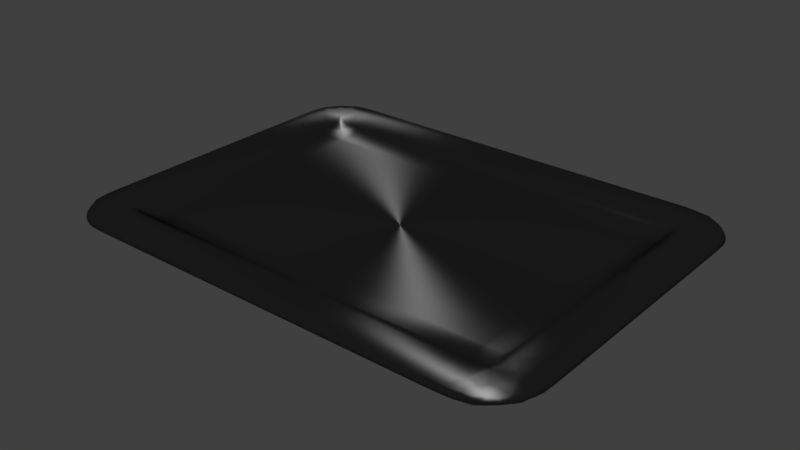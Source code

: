 # Source: baking_tray.blend  (saved by Blender 2.79.0; exported with 4.5.12 LTS)
import bpy
from mathutils import Matrix  # noqa: F401  (used for matrix-valued properties, if any)

bpy.ops.wm.read_factory_settings(use_empty=True)
scene = bpy.context.scene
scene.name = 'Scene'

# ---- collections
col_collection_1 = bpy.data.collections.new('Collection 1'); scene.collection.children.link(col_collection_1)

# ---- materials (node trees are filled in below, after node groups)
mat_metal_brushed = bpy.data.materials.new('Metal-Brushed')
mat_metal_brushed.alpha_threshold = 0.0
mat_metal_brushed.roughness = 0.5
mat_metal_brushed.line_color = (0.0, 0.0, 0.0, 1.0)

# ---- material node trees
mat_metal_brushed.use_nodes = True; mat_metal_brushed.node_tree.nodes.clear()
_N = mat_metal_brushed.node_tree.nodes; _L = mat_metal_brushed.node_tree.links
n0 = _N.new('ShaderNodeOutputMaterial'); n0.name = 'Material Output'; n0.location = (571, 250)
n0.width = 120
n1 = _N.new('ShaderNodeBsdfAnisotropic'); n1.name = 'Anisotropic BSDF'; n1.location = (164, 273)
n1.distribution = 'BECKMANN'
n1.inputs[0].default_value = (0.1734, 0.1734, 0.1734, 1.0)
n1.inputs[1].default_value = 0.4472
n1.inputs[2].default_value = 0.5
_L.new(n1.outputs[0], n0.inputs[0])
n0.is_active_output = True

# ---- world
world_world = bpy.data.worlds.new('World'); scene.world = world_world
world_world.color = (0.05088, 0.05088, 0.05088)
world_world.use_sun_shadow = False
world_world.sun_shadow_jitter_overblur = 0.0
world_world.cycles.sampling_method = 'MANUAL'

# ---- lights
light_sun = bpy.data.lights.new('Sun', 'SUN')
light_sun.transmission_factor = 0.0
light_sun.angle = 0.1993
light_sun.energy = 1.0
light_sun.shadow_buffer_clip_start = 0.5
light_sun.shadow_soft_size = 0.1
light_sun.shadow_cascade_max_distance = 1000.0

# ---- meshes
me_plane_001 = bpy.data.meshes.new('Plane.001')
me_plane_001.from_pydata([(-12.65, -3.25, 0.5921), (-12.65, 9.726e-07, 0.5921), (-12.65, 3.25, 0.5921), (-7.154, -9.291, 0.5921), (-7.154, -3.25, 0.0005563), (-7.154, 1.043e-06, 0.0005563), (-7.154, 3.25, 0.0005563), (-7.154, 9.291, 0.5921), (-4.292, -9.291, 0.5921), (-4.292, -3.25, 0.0005563), (-4.292, 9.99e-07, 0.0005563), (-4.292, 3.25, 0.0005563), (-4.292, 9.291, 0.5921), (-1.431, -9.291, 0.5921), (-1.431, -3.25, 0.0005563), (-1.431, 7.85e-07, 0.0005563), (-1.431, 3.25, 0.0005563), (-1.431, 9.291, 0.5921), (1.431, -9.291, 0.5921), (1.431, -3.25, 0.0005563), (1.431, 2.321e-07, 0.0005563), (1.431, 3.25, 0.0005563), (1.431, 9.291, 0.5921), (4.292, -9.291, 0.5921), (4.292, -3.25, 0.0005563), (4.292, 6.048e-08, 0.0005563), (4.292, 3.25, 0.0005563), (4.292, 9.291, 0.5921), (7.154, -9.291, 0.5921), (7.154, -3.25, 0.0005563), (7.154, -2.634e-08, 0.0005563), (7.154, 3.25, 0.0005563), (7.154, 9.291, 0.5921), (12.65, -3.25, 0.5921), (12.65, -4.641e-07, 0.5921), (12.65, 3.25, 0.5921), (-9.729, -9.291, 0.5921), (-9.729, -3.25, 0.0005563), (-11.2, -3.25, 0.2963), (-9.729, 1.058e-06, 0.0005563), (-11.2, 1.163e-06, 0.2963), (-9.729, 3.25, 0.0005563), (-11.2, 3.25, 0.2963), (-9.729, 9.291, 0.5921), (-12.65, -6.175, 0.5921), (-7.154, -7.801, 0.2963), (-7.154, -6.175, 0.0005563), (-4.292, -7.801, 0.2963), (-4.292, -6.175, 0.0005563), (-1.431, -7.801, 0.2963), (-1.431, -6.175, 0.0005563), (1.431, -7.801, 0.2963), (1.431, -6.175, 0.0005563), (4.292, -7.801, 0.2963), (4.292, -6.175, 0.0005563), (7.154, -7.801, 0.2963), (7.154, -6.175, 0.0005563), (12.65, -6.175, 0.5921), (-9.729, -6.175, 0.0005563), (-9.729, -7.801, 0.2963), (-11.2, -6.175, 0.2963), (-12.65, 6.175, 0.5921), (-7.154, 6.175, 0.0005563), (-7.154, 7.801, 0.2963), (-4.292, 6.175, 0.0005563), (-4.292, 7.801, 0.2963), (-1.431, 6.175, 0.0005563), (-1.431, 7.801, 0.2963), (1.431, 6.175, 0.0005563), (1.431, 7.801, 0.2963), (4.292, 6.175, 0.0005563), (4.292, 7.801, 0.2963), (7.154, 6.175, 0.0005563), (7.154, 7.801, 0.2963), (12.65, 6.175, 0.5921), (-9.729, 7.801, 0.2963), (-9.729, 6.175, 0.0005563), (-11.2, 6.175, 0.2963), (9.729, -9.291, 0.5921), (11.2, -3.25, 0.2963), (9.729, -3.25, 0.0005563), (11.2, -1.886e-07, 0.2963), (9.729, -2.528e-07, 0.0005563), (11.2, 3.25, 0.2963), (9.729, 3.25, 0.0005563), (9.729, 9.291, 0.5921), (9.729, -7.801, 0.2963), (11.2, -6.175, 0.2963), (9.729, -6.175, 0.0005563), (11.2, 6.175, 0.2963), (9.729, 6.175, 0.0005563), (9.729, 7.801, 0.2963), (9.729, -10.46, 0.8879), (11.18, -10.41, 0.8879), (11.19, 10.39, 0.8879), (9.729, 10.46, 0.8879), (-13.78, 6.175, 0.8879), (-13.75, 7.866, 0.8879), (13.78, 6.175, 0.8879), (13.75, 7.866, 0.8879), (-13.75, -7.866, 0.8879), (-13.78, -6.175, 0.8879), (13.74, -7.823, 0.8879), (13.78, -6.175, 0.8879), (-11.23, -10.42, 0.8879), (-9.729, -10.46, 0.8879), (-9.729, 10.46, 0.8879), (-11.23, 10.42, 0.8879), (-13.78, -3.25, 0.8879), (-13.78, 7.537e-07, 0.8879), (-13.78, 3.25, 0.8879), (13.78, -3.25, 0.8879), (13.78, -7.537e-07, 0.8879), (13.78, 3.25, 0.8879), (-7.154, -10.46, 0.8879), (-4.292, -10.46, 0.8879), (-1.431, -10.46, 0.8879), (1.431, -10.46, 0.8879), (4.292, -10.46, 0.8879), (7.154, -10.46, 0.8879), (7.154, 10.46, 0.8879), (4.292, 10.46, 0.8879), (1.431, 10.46, 0.8879), (-1.431, 10.46, 0.8879), (-4.292, 10.46, 0.8879), (-7.154, 10.46, 0.8879), (-12.65, -3.25, 1.184), (-12.65, 9.726e-07, 1.184), (-12.65, 3.25, 1.184), (-7.154, -9.291, 1.184), (-7.154, -3.25, 0.5921), (-7.154, 1.043e-06, 0.5921), (-7.154, 3.25, 0.5921), (-7.154, 9.291, 1.184), (-4.292, -9.291, 1.184), (-4.292, -3.25, 0.5921), (-4.292, 9.99e-07, 0.5921), (-4.292, 3.25, 0.5921), (-4.292, 9.291, 1.184), (-1.431, -9.291, 1.184), (-1.431, -3.25, 0.5921), (-1.431, 7.85e-07, 0.5921), (-1.431, 3.25, 0.5921), (-1.431, 9.291, 1.184), (1.431, -9.291, 1.184), (1.431, -3.25, 0.5921), (1.431, 2.321e-07, 0.5921), (1.431, 3.25, 0.5921), (1.431, 9.291, 1.184), (4.292, -9.291, 1.184), (4.292, -3.25, 0.5921), (4.292, 1.81e-08, 0.5921), (4.292, 3.25, 0.5921), (4.292, 9.291, 1.184), (7.154, -9.291, 1.184), (7.154, -3.25, 0.5921), (7.154, -2.634e-08, 0.5921), (7.154, 3.25, 0.5921), (7.154, 9.291, 1.184), (12.65, -3.25, 1.184), (12.65, -4.641e-07, 1.184), (12.65, 3.25, 1.184), (-9.729, -9.291, 1.184), (-9.729, -3.25, 0.5921), (-11.2, -3.25, 0.8879), (-9.729, 1.058e-06, 0.5921), (-11.2, 1.206e-06, 0.8879), (-9.729, 3.25, 0.5921), (-11.2, 3.25, 0.8879), (-9.729, 9.291, 1.184), (-12.65, -6.175, 1.184), (-7.154, -7.801, 0.8879), (-7.154, -6.175, 0.5921), (-4.292, -7.801, 0.8879), (-4.292, -6.175, 0.5921), (-1.431, -7.801, 0.8879), (-1.431, -6.175, 0.5921), (1.431, -7.801, 0.8879), (1.431, -6.175, 0.5921), (4.292, -7.801, 0.8879), (4.292, -6.175, 0.5921), (7.154, -7.801, 0.8879), (7.154, -6.175, 0.5921), (12.65, -6.175, 1.184), (-9.729, -6.175, 0.5921), (-9.729, -7.801, 0.8879), (-11.2, -6.175, 0.8879), (-12.65, 6.175, 1.184), (-7.154, 6.175, 0.5921), (-7.154, 7.801, 0.8879), (-4.292, 6.175, 0.5921), (-4.292, 7.801, 0.8879), (-1.431, 6.175, 0.5921), (-1.431, 7.801, 0.8879), (1.431, 6.175, 0.5921), (1.431, 7.801, 0.8879), (4.292, 6.175, 0.5921), (4.292, 7.801, 0.8879), (7.154, 6.175, 0.5921), (7.154, 7.801, 0.8879), (12.65, 6.175, 1.184), (-9.729, 7.801, 0.8879), (-9.729, 6.175, 0.5921), (-11.2, 6.175, 0.8879), (9.729, -9.291, 1.184), (11.2, -3.25, 0.8879), (9.729, -3.25, 0.5921), (11.2, -1.886e-07, 0.8879), (9.729, -2.528e-07, 0.5921), (11.2, 3.25, 0.8879), (9.729, 3.25, 0.5921), (9.729, 9.291, 1.184), (9.729, -7.801, 0.8879), (11.2, -6.175, 0.8879), (9.729, -6.175, 0.5921), (11.2, 6.175, 0.8879), (9.729, 6.175, 0.5921), (9.729, 7.801, 0.8879), (10.98, -7.872, 0.3949), (11.16, -7.763, 0.3949), (11.27, -7.583, 0.3949), (12.09, -8.73, 0.5921), (13.48, -8.668, 0.8879), (12.88, -9.554, 0.8879), (11.99, -10.15, 0.8879), (11.23, -7.619, 0.9864), (11.02, -7.836, 0.9864), (11.27, 7.583, 0.3949), (11.16, 7.763, 0.3949), (10.98, 7.872, 0.3949), (12.09, 8.73, 0.5921), (12.0, 10.13, 0.8879), (12.88, 9.554, 0.8879), (13.49, 8.711, 0.8879), (11.02, 7.836, 0.9864), (11.23, 7.619, 0.9864), (12.35, 9.004, 1.184), (-11.27, -7.583, 0.3949), (-11.16, -7.763, 0.3949), (-10.98, -7.872, 0.3949), (-12.09, -8.73, 0.5921), (-12.03, -10.17, 0.8879), (-12.88, -9.554, 0.8879), (-13.49, -8.711, 0.8879), (-11.02, -7.836, 0.9864), (-11.23, -7.619, 0.9864), (-12.35, -9.004, 1.184), (-10.99, 7.879, 0.3949), (-11.17, 7.777, 0.3949), (-11.28, 7.59, 0.3949), (-12.1, 8.74, 0.5921), (-13.49, 8.711, 0.8879), (-12.88, 9.554, 0.8879), (-12.03, 10.17, 0.8879), (-11.24, 7.626, 0.9864), (-11.02, 7.843, 0.9864), (-12.36, 9.011, 1.184), (12.57, -7.757, 1.184), (11.14, -9.213, 1.184), (11.72, -9.44, 0.5921), (11.11, -9.24, 0.5921), (12.6, -7.73, 0.5921), (12.79, -8.378, 0.5921), (12.35, -9.004, 1.184), (11.76, -9.404, 1.184), (12.75, -8.414, 1.184), (11.14, 9.203, 1.184), (11.77, 9.391, 1.184), (12.76, 8.443, 1.184), (12.58, 7.779, 1.184), (-12.58, -7.779, 1.184), (-12.76, -8.443, 1.184), (-11.79, -9.413, 1.184), (-11.16, -9.219, 1.184), (-12.59, 7.784, 1.184), (-12.77, 8.45, 1.184), (-11.16, 9.225, 1.184), (-11.8, 9.42, 1.184), (-11.13, -9.246, 0.5921), (-11.75, -9.449, 0.5921), (-12.61, -7.751, 0.5921), (-12.8, -8.407, 0.5921), (-11.14, 9.252, 0.5921), (-11.76, 9.456, 0.5921), (-12.61, 7.757, 0.5921), (-12.8, 8.414, 0.5921), (11.11, 9.23, 0.5921), (11.73, 9.427, 0.5921), (12.61, 7.751, 0.5921), (12.8, 8.407, 0.5921), (-7.154, 10.16, 0.666), (-4.292, 10.16, 0.666), (-1.431, 10.16, 0.666), (1.431, 10.16, 0.666), (4.292, 10.16, 0.666), (7.154, 10.16, 0.666), (7.154, -10.16, 0.666), (4.292, -10.16, 0.666), (1.431, -10.16, 0.666), (-1.431, -10.16, 0.666), (-4.292, -10.16, 0.666), (-7.154, -10.16, 0.666), (13.5, 3.25, 0.666), (13.5, -6.813e-07, 0.666), (13.5, -3.25, 0.666), (-13.5, 3.25, 0.666), (-13.5, 8.084e-07, 0.666), (-13.5, -3.25, 0.666), (-11.72, -3.25, 0.5181), (-11.72, 1.13e-06, 0.5181), (-11.72, 3.25, 0.5181), (-8.513, -9.291, 0.5921), (-8.513, -3.25, 0.0005563), (-8.513, 1.016e-06, 0.0005563), (-8.513, 3.25, 0.0005563), (-8.513, 9.291, 0.5921), (-5.723, -9.291, 0.5921), (-5.723, -3.25, 0.0005563), (-5.723, 1.064e-06, 0.0005563), (-5.723, 3.25, 0.0005563), (-5.723, 9.291, 0.5921), (-2.861, -9.291, 0.5921), (-2.861, -3.25, 0.0005563), (-2.861, 8.92e-07, 0.0005563), (-2.861, 3.25, 0.0005563), (-2.861, 9.291, 0.5921), (-3.126e-06, -9.291, 0.5921), (-2.217e-06, -3.25, 0.0005563), (-1.8e-06, 5.933e-07, 0.0005563), (-1.409e-06, 3.25, 0.0005563), (-4.734e-07, 9.291, 0.5921), (2.861, 9.291, 0.5921), (2.861, 3.25, 0.0005563), (2.861, -3.384e-08, 0.0005563), (2.861, -3.25, 0.0005563), (2.861, -9.291, 0.5921), (5.723, -9.291, 0.5921), (5.723, -3.25, 0.0005563), (5.723, 1.336e-07, 0.0005563), (5.723, 3.25, 0.0005563), (5.723, 9.291, 0.5921), (8.513, 9.291, 0.5921), (8.513, 3.25, 0.0005563), (8.513, -2.212e-07, 0.0005563), (8.513, -3.25, 0.0005563), (8.513, -9.291, 0.5921), (11.72, -3.25, 0.5181), (11.72, -2.504e-07, 0.5181), (11.72, 3.25, 0.5181), (-12.65, -4.794, 0.5921), (-12.65, -1.625, 0.5921), (-12.65, 1.625, 0.5921), (-12.65, 4.794, 0.5921), (-7.154, -8.336, 0.5181), (-7.154, -4.794, 0.0005563), (-7.154, -1.625, 0.0005563), (-7.154, 1.625, 0.0005563), (-7.154, 4.794, 0.0005563), (-7.154, 8.336, 0.5181), (-4.292, -8.336, 0.5181), (-4.292, -4.794, 0.0005563), (-4.292, -1.625, 0.0005563), (-4.292, 1.625, 0.0005563), (-4.292, 4.794, 0.0005563), (-4.292, 8.336, 0.5181), (-1.431, -8.336, 0.5181), (-1.431, -4.794, 0.0005563), (-1.431, -1.625, 0.0005563), (-1.431, 1.625, 0.0005563), (-1.431, 4.794, 0.0005563), (-1.431, 8.336, 0.5181), (1.431, -8.336, 0.5181), (1.431, -4.794, 0.0005563), (1.431, -1.625, 0.0005563), (1.431, 1.625, 0.0005563), (1.431, 4.794, 0.0005563), (1.431, 8.336, 0.5181), (4.292, -8.336, 0.5181), (4.292, -4.794, 0.0005563), (4.292, -1.625, 0.0005563), (4.292, 1.625, 0.0005563), (4.292, 4.794, 0.0005563), (4.292, 8.336, 0.5181), (7.154, -8.336, 0.5181), (7.154, -4.794, 0.0005563), (7.154, -1.625, 0.0005563), (7.154, 1.625, 0.0005563), (7.154, 4.794, 0.0005563), (7.154, 8.336, 0.5181), (12.65, -4.794, 0.5921), (12.65, -1.625, 0.5921), (12.65, 1.625, 0.5921), (12.65, 4.794, 0.5921), (-11.2, 10.13, 0.666), (-9.729, 10.16, 0.666), (-9.729, -10.16, 0.666), (-11.2, -10.13, 0.666), (-9.729, -8.336, 0.5181), (-11.2, -4.794, 0.2963), (-9.729, -4.794, 0.0005563), (-11.2, -1.625, 0.2963), (-9.729, -1.625, 0.0005563), (-11.2, 1.625, 0.2963), (-9.729, 1.625, 0.0005563), (-11.2, 4.794, 0.2963), (-9.729, 4.794, 0.0005563), (-9.729, 8.336, 0.5181), (-10.65, -9.28, 0.5921), (-10.67, -3.25, 0.0745), (-10.67, 1.123e-06, 0.0745), (-10.67, 3.25, 0.0745), (-10.65, 9.281, 0.5921), (13.5, -6.175, 0.666), (13.45, -7.8, 0.666), (-13.5, -6.175, 0.666), (-13.46, -7.838, 0.666), (-11.72, -6.175, 0.5181), (-8.513, -7.801, 0.2963), (-8.513, -6.175, 0.0005563), (-5.723, -7.801, 0.2963), (-5.723, -6.175, 0.0005563), (-2.861, -7.801, 0.2963), (-2.861, -6.175, 0.0005563), (-2.818e-06, -7.801, 0.2963), (-2.622e-06, -6.175, 0.0005563), (2.861, -6.175, 0.0005563), (2.861, -7.801, 0.2963), (5.723, -7.801, 0.2963), (5.723, -6.175, 0.0005563), (8.513, -6.175, 0.0005563), (8.513, -7.801, 0.2963), (11.72, -6.175, 0.5181), (-10.67, -6.175, 0.0745), (-10.61, -7.818, 0.321), (-12.64, -7.219, 0.5921), (-7.154, -7.232, 0.0745), (-4.292, -7.232, 0.0745), (-1.431, -7.232, 0.0745), (1.431, -7.232, 0.0745), (4.292, -7.232, 0.0745), (7.154, -7.232, 0.0745), (12.64, -7.214, 0.5921), (-9.729, -7.232, 0.0745), (-11.22, -7.177, 0.321), (13.46, 7.838, 0.666), (13.5, 6.175, 0.666), (-13.46, 7.839, 0.666), (-13.5, 6.175, 0.666), (-8.513, 6.175, 0.0005563), (-8.513, 7.801, 0.2963), (-5.723, 6.175, 0.0005563), (-5.723, 7.801, 0.2963), (-2.861, 6.175, 0.0005563), (-2.861, 7.801, 0.2963), (-9.768e-07, 6.175, 0.0005563), (-7.547e-07, 7.801, 0.2963), (2.861, 7.801, 0.2963), (2.861, 6.175, 0.0005563), (5.723, 6.175, 0.0005563), (5.723, 7.801, 0.2963), (8.513, 7.801, 0.2963), (8.513, 6.175, 0.0005563), (11.72, 6.175, 0.5181), (-10.67, 6.175, 0.0745), (-10.62, 7.82, 0.321), (-7.154, 7.232, 0.0745), (-4.292, 7.232, 0.0745), (-1.431, 7.232, 0.0745), (1.431, 7.232, 0.0745), (4.292, 7.232, 0.0745), (7.154, 7.232, 0.0745), (12.64, 7.219, 0.5921), (-9.729, 7.232, 0.0745), (9.729, 10.16, 0.666), (11.17, 10.1, 0.666), (11.16, -10.12, 0.666), (9.729, -10.16, 0.666), (9.729, -8.336, 0.5181), (9.729, -4.794, 0.0005563), (11.2, -4.794, 0.2963), (9.729, -1.625, 0.0005563), (11.2, -1.625, 0.2963), (9.729, 1.625, 0.0005563), (11.2, 1.625, 0.2963), (9.729, 4.794, 0.0005563), (11.2, 4.794, 0.2963), (9.729, 8.336, 0.5181), (9.729, -7.232, 0.0745), (11.22, -7.177, 0.321), (9.729, 7.232, 0.0745), (11.22, 7.177, 0.321), (10.65, -9.278, 0.5921), (10.67, -3.25, 0.0745), (10.67, -2.117e-07, 0.0745), (10.67, 3.25, 0.0745), (10.65, 9.275, 0.5921), (10.61, -7.818, 0.321), (10.67, -6.175, 0.0745), (10.67, 6.175, 0.0745), (10.61, 7.818, 0.321), (-11.22, 7.179, 0.321), (-12.64, 7.221, 0.5921), (-11.72, 6.175, 0.5181), (-11.6, 10.34, 0.8879), (-13.67, 8.273, 0.8879), (8.513, -10.46, 0.8879), (9.729, -10.16, 1.11), (10.66, -10.44, 0.8879), (11.17, -10.11, 1.11), (11.54, -10.32, 0.8879), (11.55, 10.29, 0.8879), (11.18, 10.09, 1.11), (10.67, 10.44, 0.8879), (9.729, 10.16, 1.11), (8.513, 10.46, 0.8879), (-13.77, 7.248, 0.8879), (-13.5, 6.175, 1.11), (-13.78, 4.794, 0.8879), (-13.46, 7.846, 1.11), (13.78, 4.794, 0.8879), (13.5, 6.175, 1.11), (13.77, 7.248, 0.8879), (13.46, 7.844, 1.11), (13.67, 8.273, 0.8879), (-13.77, -7.248, 0.8879), (-13.46, -7.844, 1.11), (-13.67, -8.273, 0.8879), (-13.78, -4.794, 0.8879), (-13.5, -6.175, 1.11), (13.65, -8.208, 0.8879), (13.45, -7.807, 1.11), (13.77, -7.237, 0.8879), (13.5, -6.175, 1.11), (13.78, -4.794, 0.8879), (-11.6, -10.34, 0.8879), (-11.21, -10.12, 1.11), (-10.68, -10.45, 0.8879), (-9.729, -10.16, 1.11), (-8.513, -10.46, 0.8879), (-8.513, 10.46, 0.8879), (-9.729, 10.16, 1.11), (-10.68, 10.45, 0.8879), (-11.21, 10.12, 1.11), (-13.78, -1.625, 0.8879), (-13.5, -3.25, 1.11), (-13.78, 1.625, 0.8879), (-13.5, 8.084e-07, 1.11), (-13.5, 3.25, 1.11), (13.5, -3.25, 1.11), (13.78, -1.625, 0.8879), (13.5, -6.813e-07, 1.11), (13.78, 1.625, 0.8879), (13.5, 3.25, 1.11), (-7.154, -10.16, 1.11), (-5.723, -10.46, 0.8879), (-4.292, -10.16, 1.11), (-2.861, -10.46, 0.8879), (-1.431, -10.16, 1.11), (-3.368e-06, -10.46, 0.8879), (1.431, -10.16, 1.11), (2.861, -10.46, 0.8879), (4.292, -10.16, 1.11), (5.723, -10.46, 0.8879), (7.154, -10.16, 1.11), (7.154, 10.16, 1.11), (5.723, 10.46, 0.8879), (4.292, 10.16, 1.11), (2.861, 10.46, 0.8879), (1.431, 10.16, 1.11), (-2.312e-07, 10.46, 0.8879), (-1.431, 10.16, 1.11), (-2.861, 10.46, 0.8879), (-4.292, 10.16, 1.11), (-5.723, 10.46, 0.8879), (-7.154, 10.16, 1.11), (-12.65, -1.625, 1.184), (-11.72, -3.25, 1.11), (-12.65, -4.794, 1.184), (-12.65, 1.625, 1.184), (-11.72, 1.14e-06, 1.11), (-12.65, 4.794, 1.184), (-11.72, 3.25, 1.11), (-7.154, -8.336, 1.11), (-5.723, -9.291, 1.184), (-8.513, -9.291, 1.184), (-7.154, -1.625, 0.5921), (-5.723, -3.25, 0.5921), (-7.154, -4.794, 0.5921), (-8.513, -3.25, 0.5921), (-7.154, 1.625, 0.5921), (-5.723, 1.064e-06, 0.5921), (-8.513, 1.016e-06, 0.5921), (-7.154, 4.794, 0.5921), (-5.723, 3.25, 0.5921), (-8.513, 3.25, 0.5921), (-5.723, 9.291, 1.184), (-7.154, 8.336, 1.11), (-8.513, 9.291, 1.184), (-4.292, -8.336, 1.11), (-2.861, -9.291, 1.184), (-4.292, -1.625, 0.5921), (-2.861, -3.25, 0.5921), (-4.292, -4.794, 0.5921), (-4.292, 1.625, 0.5921), (-2.861, 8.92e-07, 0.5921), (-4.292, 4.794, 0.5921), (-2.861, 3.25, 0.5921), (-2.861, 9.291, 1.184), (-4.292, 8.336, 1.11), (-1.431, -8.336, 1.11), (-3.152e-06, -9.291, 1.184), (-1.431, -1.625, 0.5921), (-2.19e-06, -3.25, 0.5921), (-1.431, -4.794, 0.5921), (-1.431, 1.625, 0.5921), (-1.8e-06, 5.933e-07, 0.5921), (-1.431, 4.794, 0.5921), (-1.409e-06, 3.25, 0.5921), (-4.468e-07, 9.291, 1.184), (-1.431, 8.336, 1.11), (1.431, -8.336, 1.11), (2.861, -9.291, 1.184), (1.431, -1.625, 0.5921), (2.861, -3.25, 0.5921), (1.431, -4.794, 0.5921), (1.431, 1.625, 0.5921), (2.861, -4.444e-08, 0.5921), (1.431, 4.794, 0.5921), (2.861, 3.25, 0.5921), (2.861, 9.291, 1.184), (1.431, 8.336, 1.11), (4.292, -8.336, 1.11), (5.723, -9.291, 1.184), (4.292, -1.625, 0.5921), (5.723, -3.25, 0.5921), (4.292, -4.794, 0.5921), (4.292, 1.625, 0.5921), (5.723, 1.23e-07, 0.5921), (4.292, 4.794, 0.5921), (5.723, 3.25, 0.5921), (5.723, 9.291, 1.184), (4.292, 8.336, 1.11), (7.154, -8.336, 1.11), (8.513, -9.291, 1.184), (7.154, -1.625, 0.5921), (8.513, -3.25, 0.5921), (7.154, -4.794, 0.5921), (7.154, 1.625, 0.5921), (8.513, -2.212e-07, 0.5921), (7.154, 4.794, 0.5921), (8.513, 3.25, 0.5921), (8.513, 9.291, 1.184), (7.154, 8.336, 1.11), (12.65, -1.625, 1.184), (12.65, -4.794, 1.184), (11.72, -3.25, 1.11), (12.65, 1.625, 1.184), (11.72, -2.504e-07, 1.11), (12.65, 4.794, 1.184), (11.72, 3.25, 1.11), (-10.66, -9.273, 1.184), (-9.729, -8.336, 1.11), (-10.77, -3.25, 0.6295), (-9.729, -1.625, 0.5921), (-9.729, -4.794, 0.5921), (-11.2, -1.625, 0.8879), (-11.2, -4.794, 0.8879), (-10.77, 1.134e-06, 0.6295), (-9.729, 1.625, 0.5921), (-11.2, 1.625, 0.8879), (-10.77, 3.25, 0.6295), (-9.729, 4.794, 0.5921), (-11.2, 4.794, 0.8879), (-10.66, 9.274, 1.184), (-9.729, 8.336, 1.11), (-11.72, -6.175, 1.11), (-12.63, -7.226, 1.184), (-7.154, -7.352, 0.6295), (-5.723, -7.801, 0.8879), (-8.513, -7.801, 0.8879), (-5.723, -6.175, 0.5921), (-8.513, -6.175, 0.5921), (-4.292, -7.352, 0.6295), (-2.861, -7.801, 0.8879), (-2.861, -6.175, 0.5921), (-1.431, -7.352, 0.6295), (-2.844e-06, -7.801, 0.8879), (-2.622e-06, -6.175, 0.5921), (1.431, -7.352, 0.6295), (2.861, -7.801, 0.8879), (2.861, -6.175, 0.5921), (4.292, -7.352, 0.6295), (5.723, -7.801, 0.8879), (5.723, -6.175, 0.5921), (7.154, -7.352, 0.6295), (8.513, -7.801, 0.8879), (8.513, -6.175, 0.5921), (12.63, -7.221, 1.184), (11.72, -6.175, 1.11), (-9.729, -7.352, 0.6295), (-10.77, -6.175, 0.6295), (-10.62, -7.809, 0.9125), (-11.21, -7.186, 0.9125), (-12.64, 7.228, 1.184), (-11.72, 6.175, 1.11), (-7.154, 7.355, 0.6286), (-5.723, 6.175, 0.5921), (-8.513, 6.175, 0.5921), (-5.723, 7.801, 0.8879), (-8.513, 7.801, 0.8879), (-4.292, 7.355, 0.6286), (-2.861, 6.175, 0.5921), (-2.861, 7.801, 0.8879), (-1.431, 7.355, 0.6286), (-9.768e-07, 6.175, 0.5921), (-7.547e-07, 7.801, 0.8879), (1.431, 7.355, 0.6286), (2.861, 6.175, 0.5921), (2.861, 7.801, 0.8879), (4.292, 7.355, 0.6286), (5.723, 6.175, 0.5921), (5.723, 7.801, 0.8879), (7.154, 7.355, 0.6286), (8.513, 6.175, 0.5921), (8.513, 7.801, 0.8879), (12.63, 7.226, 1.184), (11.72, 6.175, 1.11), (-9.729, 7.355, 0.6286), (-10.62, 7.811, 0.9125), (-10.77, 6.175, 0.6295), (-11.21, 7.188, 0.9125), (9.729, -8.336, 1.11), (10.65, -9.271, 1.184), (10.77, -3.25, 0.6295), (11.2, -1.625, 0.8879), (11.2, -4.794, 0.8879), (9.729, -1.625, 0.5921), (9.729, -4.794, 0.5921), (10.77, -2.073e-07, 0.6295), (11.2, 1.625, 0.8879), (9.729, 1.625, 0.5921), (10.77, 3.25, 0.6295), (11.2, 4.794, 0.8879), (9.729, 4.794, 0.5921), (10.65, 9.269, 1.184), (9.729, 8.336, 1.11), (9.729, -7.352, 0.6295), (10.62, -7.809, 0.9125), (10.77, -6.175, 0.6295), (11.21, -7.186, 0.9125), (10.77, 6.175, 0.6295), (11.21, 7.186, 0.9125), (9.729, 7.355, 0.6286), (10.62, 7.809, 0.9125), (11.92, -9.975, 0.666), (12.68, -9.348, 0.666), (13.31, -8.596, 0.666), (11.7, -7.647, 0.5428), (11.46, -8.076, 0.5428), (11.04, -8.313, 0.5428), (13.3, -8.605, 1.11), (12.75, -9.416, 1.11), (11.93, -9.966, 1.11), (11.05, -7.781, 0.3456), (11.18, -7.655, 0.3456), (11.87, -9.032, 0.5921), (12.39, -8.518, 0.5921), (13.22, -9.138, 0.8879), (12.46, -9.898, 0.8879), (11.93, 9.956, 0.666), (12.68, 9.348, 0.666), (13.32, 8.635, 0.666), (11.7, 7.652, 0.5428), (11.46, 8.076, 0.5428), (11.04, 8.31, 0.5428), (13.31, 8.644, 1.11), (12.75, 9.416, 1.11), (11.94, 9.947, 1.11), (11.66, 7.695, 1.134), (11.18, 7.655, 0.3456), (11.05, 7.781, 0.3456), (11.88, 9.028, 0.5921), (12.39, 8.525, 0.5921), (12.46, 9.893, 0.8879), (13.22, 9.149, 0.8879), (11.11, 7.709, 0.9371), (12.42, 8.63, 1.184), (-11.96, -9.987, 0.666), (-12.68, -9.348, 0.666), (-13.32, -8.635, 0.666), (-11.04, -8.315, 0.5428), (-11.46, -8.076, 0.5428), (-11.7, -7.652, 0.5428), (-13.31, -8.644, 1.11), (-12.75, -9.416, 1.11), (-11.97, -9.978, 1.11), (-11.09, -8.272, 1.134), (-11.18, -7.655, 0.3456), (-11.05, -7.781, 0.3456), (-11.88, -9.034, 0.5921), (-12.39, -8.525, 0.5921), (-12.47, -9.901, 0.8879), (-13.22, -9.149, 0.8879), (-11.11, -7.709, 0.9371), (-11.98, -9.066, 1.184), (-11.05, 8.323, 0.5428), (-11.48, 8.093, 0.5428), (-11.71, 7.66, 0.5428), (-11.96, 9.988, 0.666), (-12.68, 9.35, 0.666), (-13.32, 8.637, 0.666), (-13.31, 8.646, 1.11), (-12.75, 9.418, 1.11), (-11.97, 9.979, 1.11), (-11.1, 8.28, 1.134), (-11.06, 7.792, 0.3456), (-11.19, 7.665, 0.3456), (-11.89, 9.043, 0.5921), (-12.4, 8.535, 0.5921), (-13.22, 9.149, 0.8879), (-12.47, 9.901, 0.8879), (-11.12, 7.718, 0.9371), (-11.99, 9.075, 1.184), (12.62, -8.019, 0.5921), (11.38, -9.265, 0.5921), (11.11, -7.709, 0.9371), (12.42, -8.622, 1.184), (11.98, -9.064, 1.184), (12.58, -8.062, 1.184), (11.66, -7.689, 1.134), (11.42, -9.222, 1.184), (11.08, -8.27, 1.134), (11.98, 9.061, 1.184), (11.08, 8.268, 1.134), (12.59, 8.096, 1.184), (11.43, 9.206, 1.184), (-12.42, -8.63, 1.184), (-11.66, -7.695, 1.134), (-11.46, -9.232, 1.184), (-12.59, -8.096, 1.184), (-12.43, 8.638, 1.184), (-11.67, 7.703, 1.134), (-11.46, 9.24, 1.184), (-12.6, 8.105, 1.184), (-11.41, -9.275, 0.5921), (-12.63, -8.053, 0.5921), (-12.64, 8.062, 0.5921), (-11.42, 9.283, 0.5921), (12.63, 8.053, 0.5921), (11.39, 9.249, 0.5921), (-11.56, 10.08, 0.666), (-8.513, 10.16, 0.666), (-5.723, 10.16, 0.666), (-2.861, 10.16, 0.666), (-2.927e-07, 10.16, 0.666), (2.861, 10.16, 0.666), (5.723, 10.16, 0.666), (8.513, 10.16, 0.666), (11.51, 10.03, 0.666), (11.5, -10.06, 0.666), (8.513, -10.16, 0.666), (5.723, -10.16, 0.666), (2.861, -10.16, 0.666), (-3.306e-06, -10.16, 0.666), (-2.861, -10.16, 0.666), (-5.723, -10.16, 0.666), (-8.513, -10.16, 0.666), (-11.56, -10.08, 0.666), (13.41, 8.218, 0.666), (13.5, 4.794, 0.666), (13.5, 1.625, 0.666), (13.5, -1.625, 0.666), (13.5, -4.794, 0.666), (13.39, -8.161, 0.666), (-13.41, 8.22, 0.666), (-13.5, 4.794, 0.666), (-13.5, 1.625, 0.666), (-13.5, -1.625, 0.666), (-13.5, -4.794, 0.666), (-13.41, -8.218, 0.666), (-11.72, -4.794, 0.5181), (-11.72, -1.625, 0.5181), (-11.72, 1.625, 0.5181), (-11.72, 4.794, 0.5181), (-8.513, -8.336, 0.5181), (-8.513, -4.794, 0.0005563), (-8.513, -1.625, 0.0005563), (-8.513, 1.625, 0.0005563), (-8.513, 4.794, 0.0005563), (-8.513, 8.336, 0.5181), (-5.723, -8.336, 0.5181), (-5.723, -4.794, 0.0005563), (-5.723, -1.625, 0.0005563), (-5.723, 1.625, 0.0005563), (-5.723, 4.794, 0.0005563), (-5.723, 8.336, 0.5181), (-2.861, -8.336, 0.5181), (-2.861, -4.794, 0.0005563), (-2.861, -1.625, 0.0005563), (-2.861, 1.625, 0.0005563), (-2.861, 4.794, 0.0005563), (-2.861, 8.336, 0.5181), (-2.932e-06, -8.336, 0.5181), (-2.426e-06, -4.794, 0.0005563), (-2.019e-06, -1.625, 0.0005563), (-1.594e-06, 1.625, 0.0005563), (-1.179e-06, 4.794, 0.0005563), (-6.603e-07, 8.336, 0.5181), (2.861, 8.336, 0.5181), (2.861, 4.794, 0.0005563), (2.861, 1.625, 0.0005563), (2.861, -1.625, 0.0005563), (2.861, -4.794, 0.0005563), (2.861, -8.336, 0.5181), (5.723, -8.336, 0.5181), (5.723, -4.794, 0.0005563), (5.723, -1.625, 0.0005563), (5.723, 1.625, 0.0005563), (5.723, 4.794, 0.0005563), (5.723, 8.336, 0.5181), (8.513, 8.336, 0.5181), (8.513, 4.794, 0.0005563), (8.513, 1.625, 0.0005563), (8.513, -1.625, 0.0005563), (8.513, -4.794, 0.0005563), (8.513, -8.336, 0.5181), (11.72, -4.794, 0.5181), (11.72, -1.625, 0.5181), (11.72, 1.625, 0.5181), (11.72, 4.794, 0.5181), (-10.67, 10.16, 0.666), (-10.67, -10.16, 0.666), (-10.63, -8.33, 0.5243), (-10.67, -4.794, 0.0745), (-10.67, -1.625, 0.0745), (-10.67, 1.625, 0.0745), (-10.67, 4.794, 0.0745), (-10.63, 8.332, 0.5243), (13.49, -7.232, 0.666), (-13.49, -7.241, 0.666), (-11.72, -7.195, 0.5243), (-8.513, -7.232, 0.0745), (-5.723, -7.232, 0.0745), (-2.861, -7.232, 0.0745), (-2.74e-06, -7.232, 0.0745), (2.861, -7.232, 0.0745), (5.723, -7.232, 0.0745), (8.513, -7.232, 0.0745), (11.72, -7.193, 0.5243), (-10.82, -7.404, 0.1156), (13.49, 7.241, 0.666), (-13.49, 7.241, 0.666), (-8.513, 7.232, 0.0745), (-5.723, 7.232, 0.0745), (-2.861, 7.232, 0.0745), (-8.456e-07, 7.232, 0.0745), (2.861, 7.232, 0.0745), (5.723, 7.232, 0.0745), (8.513, 7.232, 0.0745), (11.72, 7.195, 0.5243), (-10.82, 7.406, 0.1156), (10.66, 10.15, 0.666), (10.66, -10.15, 0.666), (10.63, -8.33, 0.5243), (10.67, -4.794, 0.0745), (10.67, -1.625, 0.0745), (10.67, 1.625, 0.0745), (10.67, 4.794, 0.0745), (10.63, 8.329, 0.5243), (10.82, -7.404, 0.1156), (10.82, 7.404, 0.1156), (-11.72, 7.197, 0.5243), (-11.71, 7.207, 1.116), (10.68, 7.247, 0.6552), (10.68, -7.248, 0.6559), (10.64, 8.319, 1.116), (10.77, 4.794, 0.6295), (10.77, 1.625, 0.6295), (10.77, -1.625, 0.6295), (10.77, -4.794, 0.6295), (10.64, -8.319, 1.116), (10.66, -10.15, 1.11), (10.66, 10.15, 1.11), (-10.68, 7.248, 0.6552), (11.71, 7.205, 1.116), (8.513, 7.355, 0.6286), (5.723, 7.355, 0.6286), (2.861, 7.355, 0.6286), (-8.264e-07, 7.355, 0.6286), (-2.861, 7.355, 0.6286), (-5.723, 7.355, 0.6286), (-8.513, 7.355, 0.6286), (-13.49, 7.243, 1.11), (13.49, 7.243, 1.11), (-10.68, -7.248, 0.6559), (11.71, -7.204, 1.116), (8.513, -7.352, 0.6295), (5.723, -7.352, 0.6295), (2.861, -7.352, 0.6295), (-2.772e-06, -7.352, 0.6295), (-2.861, -7.352, 0.6295), (-5.723, -7.352, 0.6295), (-8.513, -7.352, 0.6295), (-11.71, -7.205, 1.116), (-13.49, -7.243, 1.11), (13.49, -7.233, 1.11), (-10.64, 8.322, 1.116), (-10.77, 4.794, 0.6295), (-10.77, 1.625, 0.6295), (-10.77, -1.625, 0.6295), (-10.77, -4.794, 0.6295), (-10.64, -8.32, 1.116), (-10.67, -10.15, 1.11), (-10.67, 10.15, 1.11), (11.72, 4.794, 1.11), (11.72, 1.625, 1.11), (11.72, -1.625, 1.11), (11.72, -4.794, 1.11), (8.513, -8.336, 1.11), (8.513, -4.794, 0.5921), (8.513, -1.625, 0.5921), (8.513, 1.625, 0.5921), (8.513, 4.794, 0.5921), (8.513, 8.336, 1.11), (5.723, 8.336, 1.11), (5.723, 4.794, 0.5921), (5.723, 1.625, 0.5921), (5.723, -1.625, 0.5921), (5.723, -4.794, 0.5921), (5.723, -8.336, 1.11), (2.861, -8.336, 1.11), (2.861, -4.794, 0.5921), (2.861, -1.625, 0.5921), (2.861, 1.625, 0.5921), (2.861, 4.794, 0.5921), (2.861, 8.336, 1.11), (-6.536e-07, 8.336, 1.11), (-1.179e-06, 4.794, 0.5921), (-1.594e-06, 1.625, 0.5921), (-2.005e-06, -1.625, 0.5921), (-2.42e-06, -4.794, 0.5921), (-2.945e-06, -8.336, 1.11), (-2.861, 8.336, 1.11), (-2.861, 4.794, 0.5921), (-2.861, 1.625, 0.5921), (-2.861, -1.625, 0.5921), (-2.861, -4.794, 0.5921), (-2.861, -8.336, 1.11), (-5.723, 8.336, 1.11), (-5.723, 4.794, 0.5921), (-5.723, 1.625, 0.5921), (-5.723, -1.625, 0.5921), (-5.723, -4.794, 0.5921), (-5.723, -8.336, 1.11), (-8.513, 8.336, 1.11), (-8.513, 4.794, 0.5921), (-8.513, 1.625, 0.5921), (-8.513, -1.625, 0.5921), (-8.513, -4.794, 0.5921), (-8.513, -8.336, 1.11), (-11.72, 4.794, 1.11), (-11.72, 1.625, 1.11), (-11.72, -1.625, 1.11), (-11.72, -4.794, 1.11), (-13.4, -8.229, 1.11), (-13.5, -4.794, 1.11), (-13.5, -1.625, 1.11), (-13.5, 1.625, 1.11), (-13.5, 4.794, 1.11), (-13.4, 8.231, 1.11), (13.38, -8.172, 1.11), (13.5, -4.794, 1.11), (13.5, -1.625, 1.11), (13.5, 1.625, 1.11), (13.5, 4.794, 1.11), (13.4, 8.229, 1.11), (-11.57, -10.06, 1.11), (-8.513, -10.16, 1.11), (-5.723, -10.16, 1.11), (-2.861, -10.16, 1.11), (-3.313e-06, -10.16, 1.11), (2.861, -10.16, 1.11), (5.723, -10.16, 1.11), (8.513, -10.16, 1.11), (11.51, -10.05, 1.11), (11.52, 10.02, 1.11), (8.513, 10.16, 1.11), (5.723, 10.16, 1.11), (2.861, 10.16, 1.11), (-2.861e-07, 10.16, 1.11), (-2.861, 10.16, 1.11), (-5.723, 10.16, 1.11), (-8.513, 10.16, 1.11), (-11.57, 10.07, 1.11), (12.31, -9.681, 0.666), (13.01, -8.983, 0.666), (11.66, -7.898, 0.5527), (11.29, -8.279, 0.5527), (13.02, -9.009, 1.11), (12.34, -9.689, 1.11), (12.32, 9.676, 0.666), (13.02, 8.993, 0.666), (11.67, 7.904, 0.5527), (11.29, 8.276, 0.5527), (13.02, 9.019, 1.11), (12.34, 9.685, 1.11), (11.48, 8.097, 1.163), (-12.32, -9.684, 0.666), (-13.02, -8.993, 0.666), (-11.29, -8.28, 0.5527), (-11.67, -7.904, 0.5527), (-13.02, -9.019, 1.11), (-12.35, -9.692, 1.11), (-11.49, -8.099, 1.163), (-11.31, 8.296, 0.5527), (-11.68, 7.919, 0.5527), (-12.33, 9.686, 0.666), (-13.02, 8.995, 0.666), (-13.03, 9.021, 1.11), (-12.35, 9.694, 1.11), (-11.5, 8.115, 1.163), (11.48, -8.096, 1.163)], [], [(0, 308, 880, 349), (0, 349, 878, 307), (0, 307, 877, 350), (0, 350, 881, 308), (1, 309, 881, 350), (1, 350, 877, 306), (1, 306, 876, 351), (1, 351, 882, 309), (2, 310, 882, 351), (2, 351, 876, 305), (2, 305, 875, 352), (2, 352, 883, 310), (3, 316, 865, 301), (3, 301, 866, 311), (3, 311, 884, 353), (3, 353, 890, 316), (4, 317, 891, 354), (4, 354, 885, 312), (4, 312, 886, 355), (4, 355, 892, 317), (5, 318, 892, 355), (5, 355, 886, 313), (5, 313, 887, 356), (5, 356, 893, 318), (6, 319, 893, 356), (6, 356, 887, 314), (6, 314, 888, 357), (6, 357, 894, 319), (7, 320, 895, 358), (7, 358, 889, 315), (7, 315, 851, 290), (7, 290, 852, 320), (8, 321, 864, 300), (8, 300, 865, 316), (8, 316, 890, 359), (8, 359, 896, 321), (9, 322, 897, 360), (9, 360, 891, 317), (9, 317, 892, 361), (9, 361, 898, 322), (10, 323, 898, 361), (10, 361, 892, 318), (10, 318, 893, 362), (10, 362, 899, 323), (11, 324, 899, 362), (11, 362, 893, 319), (11, 319, 894, 363), (11, 363, 900, 324), (12, 325, 901, 364), (12, 364, 895, 320), (12, 320, 852, 291), (12, 291, 853, 325), (13, 326, 863, 299), (13, 299, 864, 321), (13, 321, 896, 365), (13, 365, 902, 326), (14, 327, 903, 366), (14, 366, 897, 322), (14, 322, 898, 367), (14, 367, 904, 327), (15, 328, 904, 367), (15, 367, 898, 323), (15, 323, 899, 368), (15, 368, 905, 328), (16, 329, 905, 368), (16, 368, 899, 324), (16, 324, 900, 369), (16, 369, 906, 329), (17, 330, 907, 370), (17, 370, 901, 325), (17, 325, 853, 292), (17, 292, 854, 330), (18, 335, 862, 298), (18, 298, 863, 326), (18, 326, 902, 371), (18, 371, 913, 335), (19, 334, 912, 372), (19, 372, 903, 327), (19, 327, 904, 373), (19, 373, 911, 334), (20, 333, 911, 373), (20, 373, 904, 328), (20, 328, 905, 374), (20, 374, 910, 333), (21, 332, 910, 374), (21, 374, 905, 329), (21, 329, 906, 375), (21, 375, 909, 332), (22, 331, 908, 376), (22, 376, 907, 330), (22, 330, 854, 293), (22, 293, 855, 331), (23, 336, 861, 297), (23, 297, 862, 335), (23, 335, 913, 377), (23, 377, 914, 336), (24, 337, 915, 378), (24, 378, 912, 334), (24, 334, 911, 379), (24, 379, 916, 337), (25, 338, 916, 379), (25, 379, 911, 333), (25, 333, 910, 380), (25, 380, 917, 338), (26, 339, 917, 380), (26, 380, 910, 332), (26, 332, 909, 381), (26, 381, 918, 339), (27, 340, 919, 382), (27, 382, 908, 331), (27, 331, 855, 294), (27, 294, 856, 340), (28, 345, 860, 296), (28, 296, 861, 336), (28, 336, 914, 383), (28, 383, 925, 345), (29, 344, 924, 384), (29, 384, 915, 337), (29, 337, 916, 385), (29, 385, 923, 344), (30, 343, 923, 385), (30, 385, 916, 338), (30, 338, 917, 386), (30, 386, 922, 343), (31, 342, 922, 386), (31, 386, 917, 339), (31, 339, 918, 387), (31, 387, 921, 342), (32, 341, 920, 388), (32, 388, 919, 340), (32, 340, 856, 295), (32, 295, 857, 341), (33, 304, 872, 389), (33, 389, 926, 346), (33, 346, 927, 390), (33, 390, 871, 304), (34, 303, 871, 390), (34, 390, 927, 347), (34, 347, 928, 391), (34, 391, 870, 303), (35, 302, 870, 391), (35, 391, 928, 348), (35, 348, 929, 392), (35, 392, 869, 302), (36, 397, 884, 311), (36, 311, 866, 395), (36, 395, 931, 407), (36, 407, 932, 397), (37, 401, 886, 312), (37, 312, 885, 399), (37, 399, 933, 408), (37, 408, 934, 401), (38, 400, 934, 408), (38, 408, 933, 398), (38, 398, 880, 308), (38, 308, 881, 400), (39, 403, 887, 313), (39, 313, 886, 401), (39, 401, 934, 409), (39, 409, 935, 403), (40, 402, 935, 409), (40, 409, 934, 400), (40, 400, 881, 309), (40, 309, 882, 402), (41, 405, 888, 314), (41, 314, 887, 403), (41, 403, 935, 410), (41, 410, 936, 405), (42, 404, 936, 410), (42, 410, 935, 402), (42, 402, 882, 310), (42, 310, 883, 404), (43, 394, 851, 315), (43, 315, 889, 406), (43, 406, 937, 411), (43, 411, 930, 394), (44, 416, 940, 434), (44, 434, 939, 414), (44, 414, 878, 349), (44, 349, 880, 416), (45, 419, 890, 353), (45, 353, 884, 417), (45, 417, 941, 435), (45, 435, 942, 419), (46, 420, 942, 435), (46, 435, 941, 418), (46, 418, 885, 354), (46, 354, 891, 420), (47, 421, 896, 359), (47, 359, 890, 419), (47, 419, 942, 436), (47, 436, 943, 421), (48, 422, 943, 436), (48, 436, 942, 420), (48, 420, 891, 360), (48, 360, 897, 422), (49, 423, 902, 365), (49, 365, 896, 421), (49, 421, 943, 437), (49, 437, 944, 423), (50, 424, 944, 437), (50, 437, 943, 422), (50, 422, 897, 366), (50, 366, 903, 424), (51, 426, 913, 371), (51, 371, 902, 423), (51, 423, 944, 438), (51, 438, 945, 426), (52, 425, 945, 438), (52, 438, 944, 424), (52, 424, 903, 372), (52, 372, 912, 425), (53, 427, 914, 377), (53, 377, 913, 426), (53, 426, 945, 439), (53, 439, 946, 427), (54, 428, 946, 439), (54, 439, 945, 425), (54, 425, 912, 378), (54, 378, 915, 428), (55, 430, 925, 383), (55, 383, 914, 427), (55, 427, 946, 440), (55, 440, 947, 430), (56, 429, 947, 440), (56, 440, 946, 428), (56, 428, 915, 384), (56, 384, 924, 429), (57, 412, 938, 441), (57, 441, 948, 431), (57, 431, 926, 389), (57, 389, 872, 412), (58, 432, 933, 399), (58, 399, 885, 418), (58, 418, 941, 442), (58, 442, 949, 432), (59, 433, 949, 442), (59, 442, 941, 417), (59, 417, 884, 397), (59, 397, 932, 433), (60, 416, 880, 398), (60, 398, 933, 432), (60, 432, 949, 443), (60, 443, 940, 416), (61, 502, 883, 352), (61, 352, 875, 447), (61, 447, 951, 501), (61, 501, 971, 502), (62, 450, 894, 357), (62, 357, 888, 448), (62, 448, 952, 465), (62, 465, 953, 450), (63, 451, 953, 465), (63, 465, 952, 449), (63, 449, 889, 358), (63, 358, 895, 451), (64, 452, 900, 363), (64, 363, 894, 450), (64, 450, 953, 466), (64, 466, 954, 452), (65, 453, 954, 466), (65, 466, 953, 451), (65, 451, 895, 364), (65, 364, 901, 453), (66, 454, 906, 369), (66, 369, 900, 452), (66, 452, 954, 467), (66, 467, 955, 454), (67, 455, 955, 467), (67, 467, 954, 453), (67, 453, 901, 370), (67, 370, 907, 455), (68, 457, 909, 375), (68, 375, 906, 454), (68, 454, 955, 468), (68, 468, 956, 457), (69, 456, 956, 468), (69, 468, 955, 455), (69, 455, 907, 376), (69, 376, 908, 456), (70, 458, 918, 381), (70, 381, 909, 457), (70, 457, 956, 469), (70, 469, 957, 458), (71, 459, 957, 469), (71, 469, 956, 456), (71, 456, 908, 382), (71, 382, 919, 459), (72, 461, 921, 387), (72, 387, 918, 458), (72, 458, 957, 470), (72, 470, 958, 461), (73, 460, 958, 470), (73, 470, 957, 459), (73, 459, 919, 388), (73, 388, 920, 460), (74, 445, 869, 392), (74, 392, 929, 462), (74, 462, 959, 471), (74, 471, 950, 445), (75, 464, 937, 406), (75, 406, 889, 449), (75, 449, 952, 472), (75, 472, 960, 464), (76, 463, 960, 472), (76, 472, 952, 448), (76, 448, 888, 405), (76, 405, 936, 463), (77, 502, 971, 500), (77, 500, 960, 463), (77, 463, 936, 404), (77, 404, 883, 502), (78, 477, 963, 491), (78, 491, 962, 476), (78, 476, 860, 345), (78, 345, 925, 477), (79, 481, 927, 346), (79, 346, 926, 479), (79, 479, 964, 492), (79, 492, 965, 481), (80, 480, 965, 492), (80, 492, 964, 478), (80, 478, 924, 344), (80, 344, 923, 480), (81, 483, 928, 347), (81, 347, 927, 481), (81, 481, 965, 493), (81, 493, 966, 483), (82, 482, 966, 493), (82, 493, 965, 480), (82, 480, 923, 343), (82, 343, 922, 482), (83, 485, 929, 348), (83, 348, 928, 483), (83, 483, 966, 494), (83, 494, 967, 485), (84, 484, 967, 494), (84, 494, 966, 482), (84, 482, 922, 342), (84, 342, 921, 484), (85, 473, 961, 495), (85, 495, 968, 486), (85, 486, 920, 341), (85, 341, 857, 473), (86, 487, 969, 496), (86, 496, 963, 477), (86, 477, 925, 430), (86, 430, 947, 487), (87, 479, 926, 431), (87, 431, 948, 488), (87, 488, 969, 497), (87, 497, 964, 479), (88, 478, 964, 497), (88, 497, 969, 487), (88, 487, 947, 429), (88, 429, 924, 478), (89, 490, 959, 462), (89, 462, 929, 485), (89, 485, 967, 498), (89, 498, 970, 490), (90, 489, 970, 498), (90, 498, 967, 484), (90, 484, 921, 461), (90, 461, 958, 489), (91, 486, 968, 499), (91, 499, 970, 489), (91, 489, 958, 460), (91, 460, 920, 486), (92, 476, 962, 507), (92, 507, 981, 506), (92, 506, 1083, 505), (92, 505, 860, 476), (93, 475, 859, 509), (93, 509, 1084, 508), (93, 508, 981, 507), (93, 507, 962, 475), (94, 474, 961, 512), (94, 512, 982, 511), (94, 511, 1085, 510), (94, 510, 858, 474), (95, 473, 857, 514), (95, 514, 1086, 513), (95, 513, 982, 512), (95, 512, 961, 473), (96, 447, 875, 517), (96, 517, 1068, 516), (96, 516, 992, 515), (96, 515, 951, 447), (97, 446, 951, 515), (97, 515, 992, 518), (97, 518, 1069, 504), (97, 504, 874, 446), (98, 445, 950, 521), (98, 521, 993, 520), (98, 520, 1074, 519), (98, 519, 869, 445), (99, 444, 868, 523), (99, 523, 1075, 522), (99, 522, 993, 521), (99, 521, 950, 444), (100, 415, 879, 526), (100, 526, 1064, 525), (100, 525, 1004, 524), (100, 524, 939, 415), (101, 414, 939, 524), (101, 524, 1004, 528), (101, 528, 1065, 527), (101, 527, 878, 414), (102, 413, 938, 531), (102, 531, 1005, 530), (102, 530, 1070, 529), (102, 529, 873, 413), (103, 412, 872, 533), (103, 533, 1071, 532), (103, 532, 1005, 531), (103, 531, 938, 412), (104, 396, 931, 536), (104, 536, 1012, 535), (104, 535, 1076, 534), (104, 534, 867, 396), (105, 395, 866, 538), (105, 538, 1077, 537), (105, 537, 1012, 536), (105, 536, 931, 395), (106, 394, 930, 541), (106, 541, 1013, 540), (106, 540, 1092, 539), (106, 539, 851, 394), (107, 393, 850, 503), (107, 503, 1093, 542), (107, 542, 1013, 541), (107, 541, 930, 393), (108, 307, 878, 527), (108, 527, 1065, 544), (108, 544, 1066, 543), (108, 543, 877, 307), (109, 306, 877, 543), (109, 543, 1066, 546), (109, 546, 1067, 545), (109, 545, 876, 306), (110, 305, 876, 545), (110, 545, 1067, 547), (110, 547, 1068, 517), (110, 517, 875, 305), (111, 304, 871, 549), (111, 549, 1072, 548), (111, 548, 1071, 533), (111, 533, 872, 304), (112, 303, 870, 551), (112, 551, 1073, 550), (112, 550, 1072, 549), (112, 549, 871, 303), (113, 302, 869, 519), (113, 519, 1074, 552), (113, 552, 1073, 551), (113, 551, 870, 302), (114, 301, 865, 554), (114, 554, 1078, 553), (114, 553, 1077, 538), (114, 538, 866, 301), (115, 300, 864, 556), (115, 556, 1079, 555), (115, 555, 1078, 554), (115, 554, 865, 300), (116, 299, 863, 558), (116, 558, 1080, 557), (116, 557, 1079, 556), (116, 556, 864, 299), (117, 298, 862, 560), (117, 560, 1081, 559), (117, 559, 1080, 558), (117, 558, 863, 298), (118, 297, 861, 562), (118, 562, 1082, 561), (118, 561, 1081, 560), (118, 560, 862, 297), (119, 296, 860, 505), (119, 505, 1083, 563), (119, 563, 1082, 562), (119, 562, 861, 296), (120, 295, 856, 565), (120, 565, 1087, 564), (120, 564, 1086, 514), (120, 514, 857, 295), (121, 294, 855, 567), (121, 567, 1088, 566), (121, 566, 1087, 565), (121, 565, 856, 294), (122, 293, 854, 569), (122, 569, 1089, 568), (122, 568, 1088, 567), (122, 567, 855, 293), (123, 292, 853, 571), (123, 571, 1090, 570), (123, 570, 1089, 569), (123, 569, 854, 292), (124, 291, 852, 573), (124, 573, 1091, 572), (124, 572, 1090, 571), (124, 571, 853, 291), (125, 290, 851, 539), (125, 539, 1092, 574), (125, 574, 1091, 573), (125, 573, 852, 290), (126, 575, 1066, 544), (126, 544, 1065, 577), (126, 577, 1063, 576), (126, 576, 1062, 575), (127, 578, 1067, 546), (127, 546, 1066, 575), (127, 575, 1062, 579), (127, 579, 1061, 578), (128, 580, 1068, 547), (128, 547, 1067, 578), (128, 578, 1061, 581), (128, 581, 1060, 580), (129, 582, 1059, 584), (129, 584, 1077, 553), (129, 553, 1078, 583), (129, 583, 1053, 582), (130, 585, 1057, 588), (130, 588, 1058, 587), (130, 587, 1052, 586), (130, 586, 1051, 585), (131, 589, 1056, 591), (131, 591, 1057, 585), (131, 585, 1051, 590), (131, 590, 1050, 589), (132, 592, 1055, 594), (132, 594, 1056, 589), (132, 589, 1050, 593), (132, 593, 1049, 592), (133, 574, 1092, 597), (133, 597, 1054, 596), (133, 596, 1048, 595), (133, 595, 1091, 574), (134, 598, 1053, 583), (134, 583, 1078, 555), (134, 555, 1079, 599), (134, 599, 1047, 598), (135, 600, 1051, 586), (135, 586, 1052, 602), (135, 602, 1046, 601), (135, 601, 1045, 600), (136, 603, 1050, 590), (136, 590, 1051, 600), (136, 600, 1045, 604), (136, 604, 1044, 603), (137, 605, 1049, 593), (137, 593, 1050, 603), (137, 603, 1044, 606), (137, 606, 1043, 605), (138, 572, 1091, 595), (138, 595, 1048, 608), (138, 608, 1042, 607), (138, 607, 1090, 572), (139, 609, 1047, 599), (139, 599, 1079, 557), (139, 557, 1080, 610), (139, 610, 1041, 609), (140, 611, 1045, 601), (140, 601, 1046, 613), (140, 613, 1040, 612), (140, 612, 1039, 611), (141, 614, 1044, 604), (141, 604, 1045, 611), (141, 611, 1039, 615), (141, 615, 1038, 614), (142, 616, 1043, 606), (142, 606, 1044, 614), (142, 614, 1038, 617), (142, 617, 1037, 616), (143, 570, 1090, 607), (143, 607, 1042, 619), (143, 619, 1036, 618), (143, 618, 1089, 570), (144, 620, 1041, 610), (144, 610, 1080, 559), (144, 559, 1081, 621), (144, 621, 1030, 620), (145, 622, 1039, 612), (145, 612, 1040, 624), (145, 624, 1031, 623), (145, 623, 1032, 622), (146, 625, 1038, 615), (146, 615, 1039, 622), (146, 622, 1032, 626), (146, 626, 1033, 625), (147, 627, 1037, 617), (147, 617, 1038, 625), (147, 625, 1033, 628), (147, 628, 1034, 627), (148, 568, 1089, 618), (148, 618, 1036, 630), (148, 630, 1035, 629), (148, 629, 1088, 568), (149, 631, 1030, 621), (149, 621, 1081, 561), (149, 561, 1082, 632), (149, 632, 1029, 631), (150, 633, 1032, 623), (150, 623, 1031, 635), (150, 635, 1028, 634), (150, 634, 1027, 633), (151, 636, 1033, 626), (151, 626, 1032, 633), (151, 633, 1027, 637), (151, 637, 1026, 636), (152, 638, 1034, 628), (152, 628, 1033, 636), (152, 636, 1026, 639), (152, 639, 1025, 638), (153, 566, 1088, 629), (153, 629, 1035, 641), (153, 641, 1024, 640), (153, 640, 1087, 566), (154, 642, 1029, 632), (154, 632, 1082, 563), (154, 563, 1083, 643), (154, 643, 1018, 642), (155, 644, 1027, 634), (155, 634, 1028, 646), (155, 646, 1019, 645), (155, 645, 1020, 644), (156, 647, 1026, 637), (156, 637, 1027, 644), (156, 644, 1020, 648), (156, 648, 1021, 647), (157, 649, 1025, 639), (157, 639, 1026, 647), (157, 647, 1021, 650), (157, 650, 1022, 649), (158, 564, 1087, 640), (158, 640, 1024, 652), (158, 652, 1023, 651), (158, 651, 1086, 564), (159, 653, 1016, 655), (159, 655, 1017, 654), (159, 654, 1071, 548), (159, 548, 1072, 653), (160, 656, 1015, 657), (160, 657, 1016, 653), (160, 653, 1072, 550), (160, 550, 1073, 656), (161, 658, 1014, 659), (161, 659, 1015, 656), (161, 656, 1073, 552), (161, 552, 1074, 658), (162, 660, 1012, 537), (162, 537, 1077, 584), (162, 584, 1059, 661), (162, 661, 1011, 660), (163, 662, 1010, 664), (163, 664, 1058, 588), (163, 588, 1057, 663), (163, 663, 1009, 662), (164, 576, 1063, 666), (164, 666, 1010, 662), (164, 662, 1009, 665), (164, 665, 1062, 576), (165, 667, 1009, 663), (165, 663, 1057, 591), (165, 591, 1056, 668), (165, 668, 1008, 667), (166, 579, 1062, 665), (166, 665, 1009, 667), (166, 667, 1008, 669), (166, 669, 1061, 579), (167, 670, 1008, 668), (167, 668, 1056, 594), (167, 594, 1055, 671), (167, 671, 1007, 670), (168, 581, 1061, 669), (168, 669, 1008, 670), (168, 670, 1007, 672), (168, 672, 1060, 581), (169, 673, 1006, 674), (169, 674, 1054, 597), (169, 597, 1092, 540), (169, 540, 1013, 673), (170, 577, 1065, 528), (170, 528, 1004, 676), (170, 676, 1003, 675), (170, 675, 1063, 577), (171, 677, 1002, 679), (171, 679, 1059, 582), (171, 582, 1053, 678), (171, 678, 1001, 677), (172, 587, 1058, 681), (172, 681, 1002, 677), (172, 677, 1001, 680), (172, 680, 1052, 587), (173, 682, 1001, 678), (173, 678, 1053, 598), (173, 598, 1047, 683), (173, 683, 1000, 682), (174, 602, 1052, 680), (174, 680, 1001, 682), (174, 682, 1000, 684), (174, 684, 1046, 602), (175, 685, 1000, 683), (175, 683, 1047, 609), (175, 609, 1041, 686), (175, 686, 999, 685), (176, 613, 1046, 684), (176, 684, 1000, 685), (176, 685, 999, 687), (176, 687, 1040, 613), (177, 688, 999, 686), (177, 686, 1041, 620), (177, 620, 1030, 689), (177, 689, 998, 688), (178, 624, 1040, 687), (178, 687, 999, 688), (178, 688, 998, 690), (178, 690, 1031, 624), (179, 691, 998, 689), (179, 689, 1030, 631), (179, 631, 1029, 692), (179, 692, 997, 691), (180, 635, 1031, 690), (180, 690, 998, 691), (180, 691, 997, 693), (180, 693, 1028, 635), (181, 694, 997, 692), (181, 692, 1029, 642), (181, 642, 1018, 695), (181, 695, 996, 694), (182, 646, 1028, 693), (182, 693, 997, 694), (182, 694, 996, 696), (182, 696, 1019, 646), (183, 654, 1017, 698), (183, 698, 995, 697), (183, 697, 1005, 532), (183, 532, 1071, 654), (184, 699, 1002, 681), (184, 681, 1058, 664), (184, 664, 1010, 700), (184, 700, 994, 699), (185, 661, 1059, 679), (185, 679, 1002, 699), (185, 699, 994, 701), (185, 701, 1011, 661), (186, 702, 994, 700), (186, 700, 1010, 666), (186, 666, 1063, 675), (186, 675, 1003, 702), (187, 703, 992, 516), (187, 516, 1068, 580), (187, 580, 1060, 704), (187, 704, 972, 703), (188, 705, 991, 707), (188, 707, 1055, 592), (188, 592, 1049, 706), (188, 706, 990, 705), (189, 596, 1054, 709), (189, 709, 991, 705), (189, 705, 990, 708), (189, 708, 1048, 596), (190, 710, 990, 706), (190, 706, 1049, 605), (190, 605, 1043, 711), (190, 711, 989, 710), (191, 608, 1048, 708), (191, 708, 990, 710), (191, 710, 989, 712), (191, 712, 1042, 608), (192, 713, 989, 711), (192, 711, 1043, 616), (192, 616, 1037, 714), (192, 714, 988, 713), (193, 619, 1042, 712), (193, 712, 989, 713), (193, 713, 988, 715), (193, 715, 1036, 619), (194, 716, 988, 714), (194, 714, 1037, 627), (194, 627, 1034, 717), (194, 717, 987, 716), (195, 630, 1036, 715), (195, 715, 988, 716), (195, 716, 987, 718), (195, 718, 1035, 630), (196, 719, 987, 717), (196, 717, 1034, 638), (196, 638, 1025, 720), (196, 720, 986, 719), (197, 641, 1035, 718), (197, 718, 987, 719), (197, 719, 986, 721), (197, 721, 1024, 641), (198, 722, 986, 720), (198, 720, 1025, 649), (198, 649, 1022, 723), (198, 723, 985, 722), (199, 652, 1024, 721), (199, 721, 986, 722), (199, 722, 985, 724), (199, 724, 1023, 652), (200, 725, 984, 726), (200, 726, 1014, 658), (200, 658, 1074, 520), (200, 520, 993, 725), (201, 727, 991, 709), (201, 709, 1054, 674), (201, 674, 1006, 728), (201, 728, 983, 727), (202, 671, 1055, 707), (202, 707, 991, 727), (202, 727, 983, 729), (202, 729, 1007, 671), (203, 672, 1007, 729), (203, 729, 983, 730), (203, 730, 972, 704), (203, 704, 1060, 672), (204, 643, 1083, 506), (204, 506, 981, 732), (204, 732, 980, 731), (204, 731, 1018, 643), (205, 733, 979, 735), (205, 735, 1017, 655), (205, 655, 1016, 734), (205, 734, 978, 733), (206, 645, 1019, 737), (206, 737, 979, 733), (206, 733, 978, 736), (206, 736, 1020, 645), (207, 738, 978, 734), (207, 734, 1016, 657), (207, 657, 1015, 739), (207, 739, 977, 738), (208, 648, 1020, 736), (208, 736, 978, 738), (208, 738, 977, 740), (208, 740, 1021, 648), (209, 741, 977, 739), (209, 739, 1015, 659), (209, 659, 1014, 742), (209, 742, 976, 741), (210, 650, 1021, 740), (210, 740, 977, 741), (210, 741, 976, 743), (210, 743, 1022, 650), (211, 651, 1023, 745), (211, 745, 975, 744), (211, 744, 982, 513), (211, 513, 1086, 651), (212, 695, 1018, 731), (212, 731, 980, 747), (212, 747, 974, 746), (212, 746, 996, 695), (213, 748, 974, 749), (213, 749, 995, 698), (213, 698, 1017, 735), (213, 735, 979, 748), (214, 696, 996, 746), (214, 746, 974, 748), (214, 748, 979, 737), (214, 737, 1019, 696), (215, 750, 976, 742), (215, 742, 1014, 726), (215, 726, 984, 751), (215, 751, 973, 750), (216, 723, 1022, 743), (216, 743, 976, 750), (216, 750, 973, 752), (216, 752, 985, 723), (217, 724, 985, 752), (217, 752, 973, 753), (217, 753, 975, 745), (217, 745, 1023, 724), (218, 759, 963, 496), (218, 496, 969, 763), (218, 763, 1097, 759), (219, 758, 1097, 763), (219, 763, 969, 764), (219, 764, 1096, 758), (220, 757, 1096, 764), (220, 764, 969, 488), (220, 488, 948, 757), (221, 755, 1094, 765), (221, 765, 1097, 758), (221, 758, 1096, 766), (221, 766, 1095, 755), (222, 756, 873, 529), (222, 529, 1070, 760), (222, 760, 1098, 767), (222, 767, 1095, 756), (223, 755, 1095, 767), (223, 767, 1098, 761), (223, 761, 1099, 768), (223, 768, 1094, 755), (224, 754, 1094, 768), (224, 768, 1099, 762), (224, 762, 1084, 509), (224, 509, 859, 754), (225, 829, 995, 749), (225, 749, 974, 825), (225, 825, 1121, 829), (226, 831, 1121, 825), (226, 825, 974, 747), (226, 747, 980, 831), (227, 772, 959, 490), (227, 490, 970, 779), (227, 779, 1102, 772), (228, 773, 1102, 779), (228, 779, 970, 780), (228, 780, 1103, 773), (229, 774, 1103, 780), (229, 780, 970, 499), (229, 499, 968, 774), (230, 773, 1103, 781), (230, 781, 1100, 770), (230, 770, 1101, 782), (230, 782, 1102, 773), (231, 769, 858, 510), (231, 510, 1085, 777), (231, 777, 1105, 783), (231, 783, 1100, 769), (232, 770, 1100, 783), (232, 783, 1105, 776), (232, 776, 1104, 784), (232, 784, 1101, 770), (233, 771, 1101, 784), (233, 784, 1104, 775), (233, 775, 1075, 523), (233, 523, 868, 771), (234, 833, 975, 753), (234, 753, 973, 785), (234, 785, 1106, 833), (235, 778, 1106, 785), (235, 785, 973, 751), (235, 751, 984, 778), (236, 832, 1106, 786), (236, 786, 1104, 776), (236, 776, 1105, 832), (237, 792, 940, 443), (237, 443, 949, 797), (237, 797, 1110, 792), (238, 791, 1110, 797), (238, 797, 949, 798), (238, 798, 1109, 791), (239, 790, 1109, 798), (239, 798, 949, 433), (239, 433, 932, 790), (240, 791, 1109, 799), (240, 799, 1107, 788), (240, 788, 1108, 800), (240, 800, 1110, 791), (241, 787, 867, 534), (241, 534, 1076, 795), (241, 795, 1112, 801), (241, 801, 1107, 787), (242, 788, 1107, 801), (242, 801, 1112, 794), (242, 794, 1111, 802), (242, 802, 1108, 788), (243, 789, 1108, 802), (243, 802, 1111, 793), (243, 793, 1064, 526), (243, 526, 879, 789), (244, 796, 1011, 701), (244, 701, 994, 803), (244, 803, 1113, 796), (245, 837, 1113, 803), (245, 803, 994, 702), (245, 702, 1003, 837), (246, 804, 1113, 836), (246, 836, 1111, 794), (246, 794, 1112, 804), (247, 805, 937, 464), (247, 464, 960, 815), (247, 815, 1114, 805), (248, 806, 1114, 815), (248, 815, 960, 816), (248, 816, 1115, 806), (249, 807, 1115, 816), (249, 816, 960, 500), (249, 500, 971, 807), (250, 809, 1116, 817), (250, 817, 1114, 806), (250, 806, 1115, 818), (250, 818, 1117, 809), (251, 810, 874, 504), (251, 504, 1069, 811), (251, 811, 1118, 819), (251, 819, 1117, 810), (252, 809, 1117, 819), (252, 819, 1118, 812), (252, 812, 1119, 820), (252, 820, 1116, 809), (253, 813, 1093, 503), (253, 503, 850, 808), (253, 808, 1116, 820), (253, 820, 1119, 813), (254, 841, 972, 730), (254, 730, 983, 821), (254, 821, 1120, 841), (255, 814, 1120, 821), (255, 821, 983, 728), (255, 728, 1006, 814), (256, 812, 1118, 840), (256, 840, 1120, 822), (256, 822, 1119, 812), (257, 530, 1005, 697), (257, 697, 995, 829), (257, 829, 1121, 828), (257, 828, 1070, 530), (258, 732, 981, 508), (258, 508, 1084, 830), (258, 830, 1121, 831), (258, 831, 980, 732), (259, 754, 859, 824), (259, 824, 1097, 765), (259, 765, 1094, 754), (260, 824, 859, 475), (260, 475, 962, 491), (260, 491, 963, 759), (260, 759, 1097, 824), (261, 413, 873, 823), (261, 823, 1096, 757), (261, 757, 948, 441), (261, 441, 938, 413), (262, 823, 873, 756), (262, 756, 1095, 766), (262, 766, 1096, 823), (263, 826, 1121, 827), (263, 827, 1099, 761), (263, 761, 1098, 826), (264, 830, 1084, 762), (264, 762, 1099, 827), (264, 827, 1121, 830), (265, 760, 1070, 828), (265, 828, 1121, 826), (265, 826, 1098, 760), (266, 511, 982, 744), (266, 744, 975, 833), (266, 833, 1106, 835), (266, 835, 1085, 511), (267, 777, 1085, 835), (267, 835, 1106, 832), (267, 832, 1105, 777), (268, 834, 1075, 775), (268, 775, 1104, 786), (268, 786, 1106, 834), (269, 725, 993, 522), (269, 522, 1075, 834), (269, 834, 1106, 778), (269, 778, 984, 725), (270, 676, 1004, 525), (270, 525, 1064, 839), (270, 839, 1113, 837), (270, 837, 1003, 676), (271, 839, 1064, 793), (271, 793, 1111, 836), (271, 836, 1113, 839), (272, 795, 1076, 838), (272, 838, 1113, 804), (272, 804, 1112, 795), (273, 535, 1012, 660), (273, 660, 1011, 796), (273, 796, 1113, 838), (273, 838, 1076, 535), (274, 518, 992, 703), (274, 703, 972, 841), (274, 841, 1120, 843), (274, 843, 1069, 518), (275, 811, 1069, 843), (275, 843, 1120, 840), (275, 840, 1118, 811), (276, 673, 1013, 542), (276, 542, 1093, 842), (276, 842, 1120, 814), (276, 814, 1006, 673), (277, 842, 1093, 813), (277, 813, 1119, 822), (277, 822, 1120, 842), (278, 396, 867, 844), (278, 844, 1109, 790), (278, 790, 932, 407), (278, 407, 931, 396), (279, 844, 867, 787), (279, 787, 1107, 799), (279, 799, 1109, 844), (280, 845, 879, 415), (280, 415, 939, 434), (280, 434, 940, 792), (280, 792, 1110, 845), (281, 789, 879, 845), (281, 845, 1110, 800), (281, 800, 1108, 789), (282, 847, 850, 393), (282, 393, 930, 411), (282, 411, 937, 805), (282, 805, 1114, 847), (283, 808, 850, 847), (283, 847, 1114, 817), (283, 817, 1116, 808), (284, 446, 874, 846), (284, 846, 1115, 807), (284, 807, 971, 501), (284, 501, 951, 446), (285, 846, 874, 810), (285, 810, 1117, 818), (285, 818, 1115, 846), (286, 474, 858, 849), (286, 849, 1103, 774), (286, 774, 968, 495), (286, 495, 961, 474), (287, 849, 858, 769), (287, 769, 1100, 781), (287, 781, 1103, 849), (288, 848, 868, 444), (288, 444, 950, 471), (288, 471, 959, 772), (288, 772, 1102, 848), (289, 771, 868, 848), (289, 848, 1102, 782), (289, 782, 1101, 771)])
me_plane_001.polygons.foreach_set('use_smooth', [True] * 1120)
me_plane_001.materials.append(mat_metal_brushed)
me_plane_001.use_remesh_preserve_volume = False
me_plane_001.use_remesh_preserve_attributes = False
me_plane_001.use_mirror_vertex_groups = False
me_plane_001.update()

# ---- objects
ob_sun = bpy.data.objects.new('Sun', light_sun)
ob_baking_tray = bpy.data.objects.new('baking_tray', me_plane_001)

# ---- transforms, parenting, visibility, modifiers, constraints
ob_sun.location = (4.689, 2.934, 5.378)
ob_sun.lineart.crease_threshold = 0.0
ob_baking_tray.location = (0.0, 0.0, 0.0)
ob_baking_tray.scale = (0.2177, 0.2177, 0.2177)
ob_baking_tray.lineart.crease_threshold = 0.0
_vg = ob_baking_tray.vertex_groups.new(name='interior bajo')
_vg = ob_baking_tray.vertex_groups.new(name='interior superior')

# ---- collection membership
col_collection_1.objects.link(ob_sun)
col_collection_1.objects.link(ob_baking_tray)

# ---- scene / render settings (as saved in the file)
scene.frame_start = 1; scene.frame_end = 250; scene.frame_set(1)
scene.render.engine = 'CYCLES'
scene.render.resolution_percentage = 50
scene.render.dither_intensity = 0.0
scene.cycles.use_denoising = False
scene.cycles.samples = 128
scene.cycles.sampling_pattern = 'TABULATED_SOBOL'
scene.cycles.light_sampling_threshold = 0.0
scene.cycles.use_adaptive_sampling = False
scene.cycles.use_light_tree = False
scene.cycles.blur_glossy = 0.0
scene.cycles.sample_clamp_indirect = 0.0
scene.view_settings.view_transform = 'Standard'
bpy.context.view_layer.update()

# ---- added for rendering (the .blend has no active camera): camera
cam_auto = bpy.data.cameras.new('AutoCamera')
cam_auto.lens = 50.0
cam_auto.sensor_width = 36.0
cam_auto.clip_end = 1000.0
ob_auto_camera = bpy.data.objects.new('AutoCamera', cam_auto)
scene.collection.objects.link(ob_auto_camera)
ob_auto_camera.location = (6.97228, -8.36674, 5.70672)
ob_auto_camera.rotation_euler = (1.09748, -7.21219e-08, 0.694738)
scene.camera = ob_auto_camera
bpy.context.view_layer.update()
